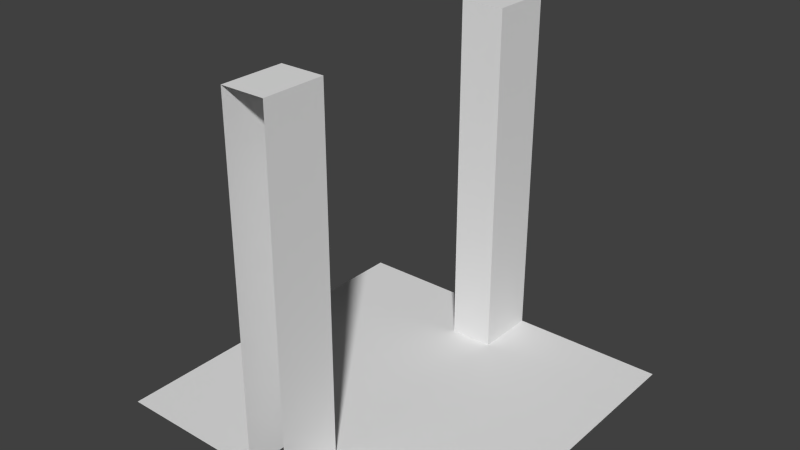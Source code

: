 # Source: doorFrame.blend  (saved by Blender 2.74.0; exported with 4.5.12 LTS)
import bpy
from mathutils import Matrix  # noqa: F401  (used for matrix-valued properties, if any)

bpy.ops.wm.read_factory_settings(use_empty=True)
scene = bpy.context.scene
scene.name = 'Scene'

# ---- collections
col_collection_1 = bpy.data.collections.new('Collection 1'); scene.collection.children.link(col_collection_1)

# ---- world
world_world = bpy.data.worlds.new('World'); scene.world = world_world
world_world.color = (0.05088, 0.05088, 0.05088)
world_world.use_sun_shadow = False
world_world.sun_shadow_jitter_overblur = 0.0
world_world.cycles.sampling_method = 'MANUAL'
world_world.cycles.sample_map_resolution = 256

# ---- meshes
me_cube_001 = bpy.data.meshes.new('Cube.001')
me_cube_001.from_pydata([(-0.06188, 0.325, 0.0), (-0.06188, 0.325, 1.0), (-0.06188, 0.5, 0.0), (-0.06188, 0.5, 1.0), (0.06188, 0.325, 0.0), (0.06188, 0.325, 1.0), (0.06188, 0.5, 0.0), (0.06188, 0.5, 1.0), (-0.5, 0.325, 0.0), (-0.5, 0.5, 0.0), (0.5, 0.325, 0.0), (0.5, 0.5, 0.0), (-0.06188, -0.5, 0.0), (-0.06188, -0.5, 1.0), (-0.06188, -0.325, 0.0), (-0.06188, -0.325, 1.0), (0.06188, -0.5, 0.0), (0.06188, -0.5, 1.0), (0.06188, -0.325, 0.0), (0.06188, -0.325, 1.0), (-0.5, -0.5, 0.0), (-0.5, -0.325, 0.0), (0.5, -0.5, 0.0), (0.5, -0.325, 0.0)], [], [(1, 3, 2, 0), (7, 5, 4, 6), (5, 7, 3, 1), (9, 8, 0, 2), (6, 4, 10, 11), (13, 15, 14, 12), (19, 17, 16, 18), (17, 19, 15, 13), (21, 20, 12, 14), (18, 16, 22, 23), (0, 4, 5, 1), (14, 15, 19, 18), (10, 4, 18, 23), (4, 0, 14, 18), (8, 21, 14, 0)])
_uv = me_cube_001.uv_layers.new(name='UVMap')
_uv.uv.foreach_set('vector', [0.5, 1.0, 0.0001, 0.9999, 0.0001, 0.2812, 0.5, 0.2812, 9.996e-05, 0.9999, 0.4999, 0.9999, 0.4999, 0.2812, 9.996e-05, 0.2812, 0.5, 0.875, 1.0, 0.875, 1.0, 1.0, 0.5, 1.0, 0.0, 2.289e-05, 0.4999, 2.307e-05, 0.4999, 0.2813, 0.0, 0.2813, 0.0, 0.2813, 0.5, 0.2813, 0.5, 4.59e-05, 0.0, -5.96e-08, 0.5, 1.0, 0.0001, 0.9999, 0.0001, 0.2812, 0.5, 0.2812, 9.996e-05, 0.9999, 0.4999, 0.9999, 0.4999, 0.2812, 9.996e-05, 0.2812, 0.5, 0.875, 1.0, 0.875, 1.0, 1.0, 0.5, 1.0, 0.0, 2.289e-05, 0.4999, 2.307e-05, 0.4999, 0.2813, 0.0, 0.2813, 0.0, 0.2813, 0.5, 0.2813, 0.5, 4.59e-05, 0.0, -5.96e-08, 0.0, 0.0, 0.4999, 0.9999, 0.5, 1.0, 0.5, 0.2812, 0.0, 0.0, 0.0001, 0.9999, 1.0, 0.875, 9.996e-05, 0.2812, 0.0, 0.0, 0.5, 0.2813, 0.0, 0.0, 0.0, -5.96e-08, 0.5, 0.2813, 0.0, 0.0, 0.0, 0.0, 9.996e-05, 0.2812, 0.0, 0.0, 0.0, 0.2813, 0.0, 0.0, 0.4999, 2.307e-05])
me_cube_001.use_remesh_preserve_volume = False
me_cube_001.use_remesh_preserve_attributes = False
me_cube_001.use_mirror_vertex_groups = False
me_cube_001.update()

# ---- objects
ob_cube = bpy.data.objects.new('Cube', me_cube_001)

# ---- transforms, parenting, visibility, modifiers, constraints
ob_cube.location = (0.0, 0.0, 0.0)
ob_cube.lineart.crease_threshold = 0.0

# ---- collection membership
col_collection_1.objects.link(ob_cube)

# ---- scene / render settings (as saved in the file)
scene.frame_start = 1; scene.frame_end = 250; scene.frame_set(1)
scene.render.engine = 'BLENDER_EEVEE_NEXT'
scene.render.resolution_percentage = 50
scene.render.dither_intensity = 0.0
scene.cycles.use_denoising = False
scene.cycles.samples = 10
scene.cycles.sampling_pattern = 'TABULATED_SOBOL'
scene.cycles.light_sampling_threshold = 0.0
scene.cycles.use_adaptive_sampling = False
scene.cycles.use_light_tree = False
scene.cycles.blur_glossy = 0.0
scene.cycles.pixel_filter_type = 'GAUSSIAN'
scene.cycles.sample_clamp_indirect = 0.0
scene.view_settings.view_transform = 'Standard'
bpy.context.view_layer.update()

# ---- added for rendering (the .blend has no active camera and no usable light): camera, sun
cam_auto = bpy.data.cameras.new('AutoCamera')
cam_auto.lens = 50.0
cam_auto.sensor_width = 36.0
cam_auto.clip_end = 1000.0
ob_auto_camera = bpy.data.objects.new('AutoCamera', cam_auto)
scene.collection.objects.link(ob_auto_camera)
ob_auto_camera.location = (1.60254, -1.92304, 1.78203)
ob_auto_camera.rotation_euler = (1.09748, -7.21219e-08, 0.694738)
scene.camera = ob_auto_camera
light_auto_sun = bpy.data.lights.new('AutoSun', 'SUN')
light_auto_sun.energy = 3.0
light_auto_sun.angle = 0.0523599
ob_auto_sun = bpy.data.objects.new('AutoSun', light_auto_sun)
scene.collection.objects.link(ob_auto_sun)
ob_auto_sun.rotation_euler = (0.872665, 0.174533, 0.523599)
bpy.context.view_layer.update()
